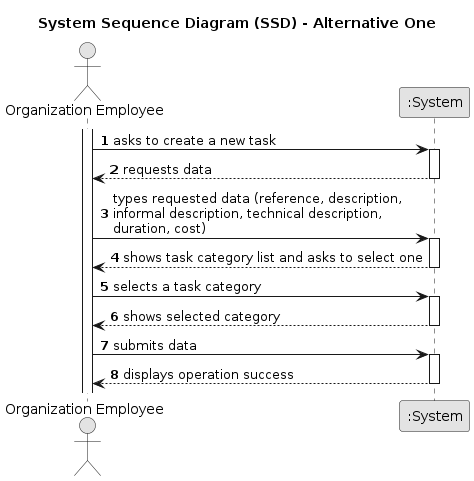

The diagram above was rendered by PlantUML. Its source (embedded in the PNG):
@startuml
skinparam monochrome true
skinparam packageStyle rectangle
skinparam shadowing false

title System Sequence Diagram (SSD) - Alternative One

autonumber

actor "Organization Employee" as Employee
participant ":System" as System

activate Employee

    Employee -> System : asks to create a new task
    activate System

        System --> Employee : requests data
    deactivate System

    Employee -> System : types requested data (reference, description, \ninformal description, technical description,\nduration, cost)
    activate System

        System --> Employee : shows task category list and asks to select one
    deactivate System

    Employee -> System : selects a task category
    activate System

        System --> Employee : shows selected category
    deactivate System

    Employee -> System : submits data
    activate System

        System --> Employee : displays operation success
    deactivate System

@enduml